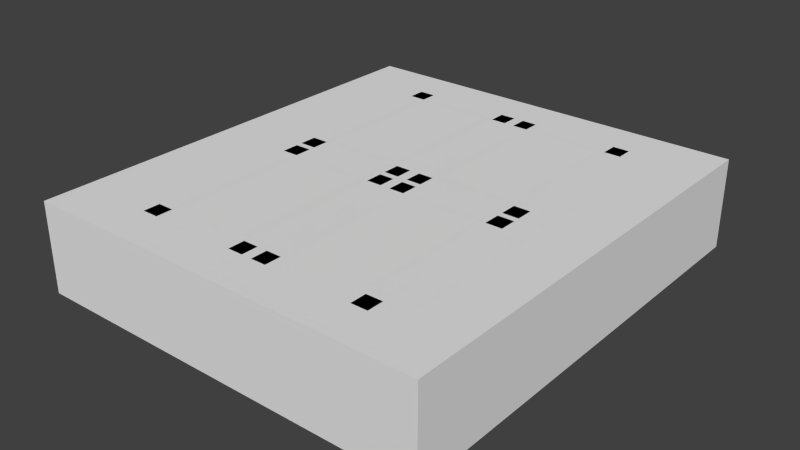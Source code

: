 # Source: 16seg.blend  (saved by Blender 2.71.5; exported with 4.5.12 LTS)
import bpy
from mathutils import Matrix  # noqa: F401  (used for matrix-valued properties, if any)

bpy.ops.wm.read_factory_settings(use_empty=True)
scene = bpy.context.scene
scene.name = 'Scene'

# ---- collections
col_collection_1 = bpy.data.collections.new('Collection 1'); scene.collection.children.link(col_collection_1)

# ---- materials (node trees are filled in below, after node groups)
mat_material = bpy.data.materials.new('Material')
mat_material.alpha_threshold = 0.0
mat_material.use_transparent_shadow = False
mat_material.roughness = 0.5
mat_material.line_color = (0.0, 0.0, 0.0, 1.0)

# ---- material node trees

# ---- world
world_world = bpy.data.worlds.new('World'); scene.world = world_world
world_world.color = (0.05088, 0.05088, 0.05088)
world_world.use_sun_shadow = False
world_world.sun_shadow_jitter_overblur = 0.0
world_world.cycles.sampling_method = 'MANUAL'
world_world.cycles.sample_map_resolution = 256

# ---- meshes
me_8 = bpy.data.meshes.new('8')
me_8.from_pydata([(-0.1937, -0.1074, -0.0001134), (-0.1938, 0.1073, -0.0001134), (0.1937, 0.1074, 0.0001133), (0.1938, -0.1073, 0.0001133)], [], [(3, 2, 1, 0)])
_uv = me_8.uv_layers.new(name='UVMap')
_uv.uv.foreach_set('vector', [0.9766, 0.9844, 0.9766, 0.2148, 0.5312, 0.2148, 0.5312, 0.9844])
me_8.materials.append(mat_material)
me_8.use_remesh_preserve_volume = False
me_8.use_remesh_preserve_attributes = False
me_8.use_mirror_vertex_groups = False
me_8.update()
me_10 = bpy.data.meshes.new('10')
me_10.from_pydata([(-0.1937, -0.1074, -0.0001134), (-0.1938, 0.1073, -0.0001134), (0.1937, 0.1074, 0.0001133), (0.1938, -0.1073, 0.0001133)], [], [(3, 2, 1, 0)])
_uv = me_10.uv_layers.new(name='UVMap')
_uv.uv.foreach_set('vector', [0.5312, 0.9844, 0.5312, 0.2148, 0.9766, 0.2148, 0.9766, 0.9844])
me_10.materials.append(mat_material)
me_10.use_remesh_preserve_volume = False
me_10.use_remesh_preserve_attributes = False
me_10.use_mirror_vertex_groups = False
me_10.update()
me_1 = bpy.data.meshes.new('1')
me_1.from_pydata([(-0.05625, -0.164, 0.0), (-0.05625, 0.164, 0.0), (0.05625, 0.164, 0.0), (0.05625, -0.164, 0.0)], [], [(3, 2, 1, 0)])
_uv = me_1.uv_layers.new(name='UVMap')
_uv.uv.foreach_set('vector', [0.5039, 0.3477, 0.5032, 0.9883, 0.2767, 0.9883, 0.2773, 0.3477])
me_1.materials.append(mat_material)
me_1.use_remesh_preserve_volume = False
me_1.use_remesh_preserve_attributes = False
me_1.use_mirror_vertex_groups = False
me_1.update()
me_0 = bpy.data.meshes.new('0')
me_0.from_pydata([(-0.05625, -0.164, 0.0), (-0.05625, 0.164, 0.0), (0.05625, 0.164, 0.0), (0.05625, -0.164, 0.0)], [], [(3, 2, 1, 0)])
_uv = me_0.uv_layers.new(name='UVMap')
_uv.uv.foreach_set('vector', [0.5039, 0.3477, 0.5032, 0.9883, 0.2767, 0.9883, 0.2773, 0.3477])
me_0.materials.append(mat_material)
me_0.use_remesh_preserve_volume = False
me_0.use_remesh_preserve_attributes = False
me_0.use_mirror_vertex_groups = False
me_0.update()
me_2 = bpy.data.meshes.new('2')
me_2.from_pydata([(-0.05625, -0.25, 0.0), (-0.05625, 0.25, 0.0), (0.05625, 0.25, 0.0), (0.05625, -0.25, 0.0)], [], [(3, 2, 1, 0)])
_uv = me_2.uv_layers.new(name='UVMap')
_uv.uv.foreach_set('vector', [0.25, 0.01172, 0.25, 0.9883, 0.02344, 0.9883, 0.02344, 0.01172])
me_2.materials.append(mat_material)
me_2.use_remesh_preserve_volume = False
me_2.use_remesh_preserve_attributes = False
me_2.use_mirror_vertex_groups = False
me_2.update()
me_7 = bpy.data.meshes.new('7')
me_7.from_pydata([(-0.05625, -0.25, 0.0), (-0.05625, 0.25, 0.0), (0.05625, 0.25, 0.0), (0.05625, -0.25, 0.0)], [], [(3, 2, 1, 0)])
_uv = me_7.uv_layers.new(name='UVMap')
_uv.uv.foreach_set('vector', [0.25, 0.01172, 0.25, 0.9883, 0.02344, 0.9883, 0.02344, 0.01172])
me_7.materials.append(mat_material)
me_7.use_remesh_preserve_volume = False
me_7.use_remesh_preserve_attributes = False
me_7.use_mirror_vertex_groups = False
me_7.update()
me_9 = bpy.data.meshes.new('9')
me_9.from_pydata([(-0.05625, -0.25, 0.0), (-0.05625, 0.25, 0.0), (0.05625, 0.25, 0.0), (0.05625, -0.25, 0.0)], [], [(3, 2, 1, 0)])
_uv = me_9.uv_layers.new(name='UVMap')
_uv.uv.foreach_set('vector', [0.25, 0.01172, 0.25, 0.9883, 0.02344, 0.9883, 0.02344, 0.01172])
me_9.materials.append(mat_material)
me_9.use_remesh_preserve_volume = False
me_9.use_remesh_preserve_attributes = False
me_9.use_mirror_vertex_groups = False
me_9.update()
me_12 = bpy.data.meshes.new('12')
me_12.from_pydata([(-0.1937, -0.1074, -0.0001134), (-0.1938, 0.1073, -0.0001134), (0.1937, 0.1074, 0.0001133), (0.1938, -0.1073, 0.0001133)], [], [(3, 2, 1, 0)])
_uv = me_12.uv_layers.new(name='UVMap')
_uv.uv.foreach_set('vector', [0.5312, 0.2148, 0.5312, 0.9844, 0.9766, 0.9844, 0.9766, 0.2148])
me_12.materials.append(mat_material)
me_12.use_remesh_preserve_volume = False
me_12.use_remesh_preserve_attributes = False
me_12.use_mirror_vertex_groups = False
me_12.update()
me_11 = bpy.data.meshes.new('11')
me_11.from_pydata([(-0.05625, -0.164, 0.0), (-0.05625, 0.164, 0.0), (0.05625, 0.164, 0.0), (0.05625, -0.164, 0.0)], [], [(3, 2, 1, 0)])
_uv = me_11.uv_layers.new(name='UVMap')
_uv.uv.foreach_set('vector', [0.5039, 0.3477, 0.5032, 0.9883, 0.2767, 0.9883, 0.2773, 0.3477])
me_11.materials.append(mat_material)
me_11.use_remesh_preserve_volume = False
me_11.use_remesh_preserve_attributes = False
me_11.use_mirror_vertex_groups = False
me_11.update()
me_4 = bpy.data.meshes.new('4')
me_4.from_pydata([(-0.05625, -0.164, 0.0), (-0.05625, 0.164, 0.0), (0.05625, 0.164, 0.0), (0.05625, -0.164, 0.0)], [], [(3, 2, 1, 0)])
_uv = me_4.uv_layers.new(name='UVMap')
_uv.uv.foreach_set('vector', [0.5039, 0.3477, 0.5032, 0.9883, 0.2767, 0.9883, 0.2773, 0.3477])
me_4.materials.append(mat_material)
me_4.use_remesh_preserve_volume = False
me_4.use_remesh_preserve_attributes = False
me_4.use_mirror_vertex_groups = False
me_4.update()
me_3 = bpy.data.meshes.new('3')
me_3.from_pydata([(-0.05625, -0.25, 0.0), (-0.05625, 0.25, 0.0), (0.05625, 0.25, 0.0), (0.05625, -0.25, 0.0)], [], [(3, 2, 1, 0)])
_uv = me_3.uv_layers.new(name='UVMap')
_uv.uv.foreach_set('vector', [0.25, 0.01172, 0.25, 0.9883, 0.02344, 0.9883, 0.02344, 0.01172])
me_3.materials.append(mat_material)
me_3.use_remesh_preserve_volume = False
me_3.use_remesh_preserve_attributes = False
me_3.use_mirror_vertex_groups = False
me_3.update()
me_6 = bpy.data.meshes.new('6')
me_6.from_pydata([(-0.05625, -0.25, 0.0), (-0.05625, 0.25, 0.0), (0.05625, 0.25, 0.0), (0.05625, -0.25, 0.0)], [], [(3, 2, 1, 0)])
_uv = me_6.uv_layers.new(name='UVMap')
_uv.uv.foreach_set('vector', [0.25, 0.01172, 0.25, 0.9883, 0.02344, 0.9883, 0.02344, 0.01172])
me_6.materials.append(mat_material)
me_6.use_remesh_preserve_volume = False
me_6.use_remesh_preserve_attributes = False
me_6.use_mirror_vertex_groups = False
me_6.update()
me_14 = bpy.data.meshes.new('14')
me_14.from_pydata([(-0.1937, -0.1074, -0.0001134), (-0.1938, 0.1073, -0.0001134), (0.1937, 0.1074, 0.0001133), (0.1938, -0.1073, 0.0001133)], [], [(3, 2, 1, 0)])
_uv = me_14.uv_layers.new(name='UVMap')
_uv.uv.foreach_set('vector', [0.9766, 0.2148, 0.9766, 0.9844, 0.5312, 0.9844, 0.5312, 0.2148])
me_14.materials.append(mat_material)
me_14.use_remesh_preserve_volume = False
me_14.use_remesh_preserve_attributes = False
me_14.use_mirror_vertex_groups = False
me_14.update()
me_5 = bpy.data.meshes.new('5')
me_5.from_pydata([(-0.05625, -0.164, 0.0), (-0.05625, 0.164, 0.0), (0.05625, 0.164, 0.0), (0.05625, -0.164, 0.0)], [], [(3, 2, 1, 0)])
_uv = me_5.uv_layers.new(name='UVMap')
_uv.uv.foreach_set('vector', [0.5039, 0.3477, 0.5032, 0.9883, 0.2767, 0.9883, 0.2773, 0.3477])
me_5.materials.append(mat_material)
me_5.use_remesh_preserve_volume = False
me_5.use_remesh_preserve_attributes = False
me_5.use_mirror_vertex_groups = False
me_5.update()
me_13 = bpy.data.meshes.new('13')
me_13.from_pydata([(-0.05625, -0.25, 0.0), (-0.05625, 0.25, 0.0), (0.05625, 0.25, 0.0), (0.05625, -0.25, 0.0)], [], [(3, 2, 1, 0)])
_uv = me_13.uv_layers.new(name='UVMap')
_uv.uv.foreach_set('vector', [0.25, 0.01172, 0.25, 0.9883, 0.02344, 0.9883, 0.02344, 0.01172])
me_13.materials.append(mat_material)
me_13.use_remesh_preserve_volume = False
me_13.use_remesh_preserve_attributes = False
me_13.use_mirror_vertex_groups = False
me_13.update()
me_15 = bpy.data.meshes.new('15')
me_15.from_pydata([(-0.05625, -0.164, 0.0), (-0.05625, 0.164, 0.0), (0.05625, 0.164, 0.0), (0.05625, -0.164, 0.0)], [], [(3, 2, 1, 0)])
_uv = me_15.uv_layers.new(name='UVMap')
_uv.uv.foreach_set('vector', [0.5039, 0.3477, 0.5032, 0.9883, 0.2767, 0.9883, 0.2773, 0.3477])
me_15.materials.append(mat_material)
me_15.use_remesh_preserve_volume = False
me_15.use_remesh_preserve_attributes = False
me_15.use_mirror_vertex_groups = False
me_15.update()
me_base = bpy.data.meshes.new('base')
me_base.from_pydata([(-0.5625, -0.625, -0.75), (-0.5625, 0.625, -0.75), (0.5625, 0.625, -0.75), (0.5625, -0.625, -0.75), (-0.5625, -0.625, -0.5), (-0.5625, 0.625, -0.5), (0.5625, 0.625, -0.5), (0.5625, -0.625, -0.5)], [], [(4, 5, 1, 0), (5, 6, 2, 1), (6, 7, 3, 2), (7, 4, 0, 3), (7, 6, 5, 4)])
_uv = me_base.uv_layers.new(name='UVMap')
_uv.uv.foreach_set('vector', [0.5938, 0.5938, 0.5938, 0.9062, 0.5312, 0.9062, 0.5312, 0.5938, 0.9062, 1.0, 0.625, 1.0, 0.625, 0.9375, 0.9062, 0.9375, 0.9375, 0.9062, 0.9375, 0.5938, 1.0, 0.5938, 1.0, 0.9062, 0.9062, 0.5625, 0.625, 0.5625, 0.625, 0.5, 0.9062, 0.5, 0.9062, 0.5938, 0.9062, 0.9062, 0.625, 0.9062, 0.625, 0.5938])
me_base.materials.append(mat_material)
me_base.use_remesh_preserve_volume = False
me_base.use_remesh_preserve_attributes = False
me_base.use_mirror_vertex_groups = False
me_base.update()

# ---- objects
ob_8 = bpy.data.objects.new('8', me_8)
ob_10 = bpy.data.objects.new('10', me_10)
ob_1 = bpy.data.objects.new('1', me_1)
ob_0 = bpy.data.objects.new('0', me_0)
ob_2 = bpy.data.objects.new('2', me_2)
ob_7 = bpy.data.objects.new('7', me_7)
ob_9 = bpy.data.objects.new('9', me_9)
ob_12 = bpy.data.objects.new('12', me_12)
ob_11 = bpy.data.objects.new('11', me_11)
ob_4 = bpy.data.objects.new('4', me_4)
ob_3 = bpy.data.objects.new('3', me_3)
ob_6 = bpy.data.objects.new('6', me_6)
ob_14 = bpy.data.objects.new('14', me_14)
ob_5 = bpy.data.objects.new('5', me_5)
ob_13 = bpy.data.objects.new('13', me_13)
ob_15 = bpy.data.objects.new('15', me_15)
ob_base = bpy.data.objects.new('base', me_base)

# ---- transforms, parenting, visibility, modifiers, constraints
ob_8.location = (-0.08834, 0.1305, 0.2502)
ob_8.rotation_euler = (0.0, 0.0, 1.571)
ob_8.scale = (0.5, 0.5, 0.5)
ob_8.lineart.crease_threshold = 0.0
ob_10.location = (0.08834, 0.1305, 0.2502)
ob_10.rotation_euler = (0.0, 0.0, 1.571)
ob_10.scale = (0.5, 0.5, 0.5)
ob_10.lineart.crease_threshold = 0.0
ob_1.location = (0.08907, 0.2595, 0.2501)
ob_1.rotation_euler = (0.0, 0.0, 1.571)
ob_1.scale = (0.5, 0.5, 0.5)
ob_1.lineart.crease_threshold = 0.0
ob_0.location = (-0.08907, 0.2595, 0.2501)
ob_0.rotation_euler = (0.0, 0.0, 1.571)
ob_0.scale = (0.5, 0.5, 0.5)
ob_0.lineart.crease_threshold = 0.0
ob_2.location = (0.1765, 0.1294, 0.2501)
ob_2.scale = (0.5, 0.5, 0.5)
ob_2.lineart.crease_threshold = 0.0
ob_7.location = (-0.1765, 0.1294, 0.2501)
ob_7.scale = (0.5, 0.5, 0.5)
ob_7.lineart.crease_threshold = 0.0
ob_9.location = (5.259e-09, 0.1294, 0.2501)
ob_9.scale = (0.5, 0.5, 0.5)
ob_9.lineart.crease_threshold = 0.0
ob_12.location = (0.08834, -0.1305, 0.2502)
ob_12.rotation_euler = (0.0, 0.0, 1.571)
ob_12.scale = (0.5, 0.5, 0.5)
ob_12.lineart.crease_threshold = 0.0
ob_11.location = (0.08907, 0.0, 0.2501)
ob_11.rotation_euler = (0.0, 0.0, 1.571)
ob_11.scale = (0.5, 0.5, 0.5)
ob_11.lineart.crease_threshold = 0.0
ob_4.location = (0.08907, -0.2595, 0.2501)
ob_4.rotation_euler = (0.0, 0.0, 1.571)
ob_4.scale = (0.5, 0.5, 0.5)
ob_4.lineart.crease_threshold = 0.0
ob_3.location = (0.1765, -0.1294, 0.2501)
ob_3.scale = (0.5, 0.5, 0.5)
ob_3.lineart.crease_threshold = 0.0
ob_6.location = (-0.1765, -0.1294, 0.2501)
ob_6.scale = (0.5, 0.5, 0.5)
ob_6.lineart.crease_threshold = 0.0
ob_14.location = (-0.08834, -0.1305, 0.2502)
ob_14.rotation_euler = (0.0, 0.0, 1.571)
ob_14.scale = (0.5, 0.5, 0.5)
ob_14.lineart.crease_threshold = 0.0
ob_5.location = (-0.08907, -0.2595, 0.2501)
ob_5.rotation_euler = (0.0, 0.0, 1.571)
ob_5.scale = (0.5, 0.5, 0.5)
ob_5.lineart.crease_threshold = 0.0
ob_13.location = (5.259e-09, -0.1294, 0.2501)
ob_13.scale = (0.5, 0.5, 0.5)
ob_13.lineart.crease_threshold = 0.0
ob_15.location = (-0.08907, 0.0, 0.2501)
ob_15.rotation_euler = (0.0, 0.0, 1.571)
ob_15.scale = (0.5, 0.5, 0.5)
ob_15.lineart.crease_threshold = 0.0
ob_base.location = (0.0, 0.0, 0.5)
ob_base.scale = (0.5, 0.5, 0.5)
ob_base.lock_location = (True, False, False)
ob_base.lineart.crease_threshold = 0.0

# ---- collection membership
col_collection_1.objects.link(ob_8)
col_collection_1.objects.link(ob_10)
col_collection_1.objects.link(ob_1)
col_collection_1.objects.link(ob_0)
col_collection_1.objects.link(ob_2)
col_collection_1.objects.link(ob_7)
col_collection_1.objects.link(ob_9)
col_collection_1.objects.link(ob_12)
col_collection_1.objects.link(ob_11)
col_collection_1.objects.link(ob_4)
col_collection_1.objects.link(ob_3)
col_collection_1.objects.link(ob_6)
col_collection_1.objects.link(ob_14)
col_collection_1.objects.link(ob_5)
col_collection_1.objects.link(ob_13)
col_collection_1.objects.link(ob_15)
col_collection_1.objects.link(ob_base)

# ---- scene / render settings (as saved in the file)
scene.frame_start = 1; scene.frame_end = 250; scene.frame_set(1)
scene.render.engine = 'BLENDER_EEVEE_NEXT'
scene.render.image_settings.color_mode = 'RGB'
scene.render.image_settings.compression = 90
scene.render.resolution_percentage = 50
scene.render.dither_intensity = 0.0
scene.cycles.use_denoising = False
scene.cycles.samples = 10
scene.cycles.sampling_pattern = 'TABULATED_SOBOL'
scene.cycles.light_sampling_threshold = 0.0
scene.cycles.use_adaptive_sampling = False
scene.cycles.use_light_tree = False
scene.cycles.blur_glossy = 0.0
scene.cycles.pixel_filter_type = 'GAUSSIAN'
scene.cycles.sample_clamp_indirect = 0.0
scene.view_settings.view_transform = 'Standard'
bpy.context.view_layer.update()

# ---- added for rendering (the .blend has no active camera and no usable light): camera, sun
cam_auto = bpy.data.cameras.new('AutoCamera')
cam_auto.lens = 50.0
cam_auto.sensor_width = 36.0
cam_auto.clip_end = 1000.0
ob_auto_camera = bpy.data.objects.new('AutoCamera', cam_auto)
scene.collection.objects.link(ob_auto_camera)
ob_auto_camera.location = (0.786555, -0.943866, 0.816851)
ob_auto_camera.rotation_euler = (1.09748, -7.21219e-08, 0.694738)
scene.camera = ob_auto_camera
light_auto_sun = bpy.data.lights.new('AutoSun', 'SUN')
light_auto_sun.energy = 3.0
light_auto_sun.angle = 0.0523599
ob_auto_sun = bpy.data.objects.new('AutoSun', light_auto_sun)
scene.collection.objects.link(ob_auto_sun)
ob_auto_sun.rotation_euler = (0.872665, 0.174533, 0.523599)
bpy.context.view_layer.update()
